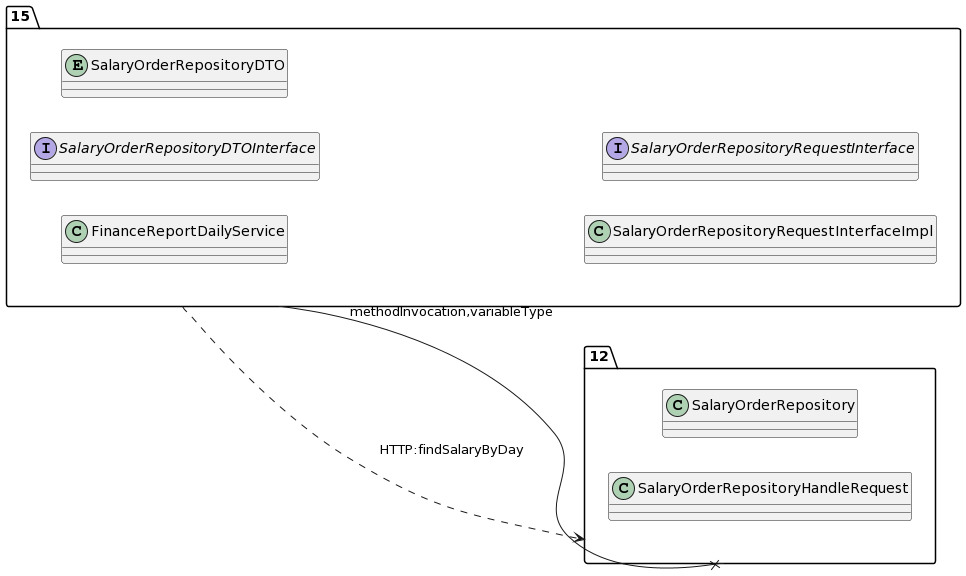

The diagram above was rendered by PlantUML. Its source (embedded in the PNG):
@startuml
allow_mixing
left to right direction
package "15"{
class FinanceReportDailyService
interface SalaryOrderRepositoryDTOInterface
entity SalaryOrderRepositoryDTO
class SalaryOrderRepositoryRequestInterfaceImpl
interface SalaryOrderRepositoryRequestInterface

}
package "12"{
class SalaryOrderRepository
class SalaryOrderRepositoryHandleRequest

}
"15" --x "12":methodInvocation,variableType
"15" ..> "12":HTTP:findSalaryByDay
@enduml